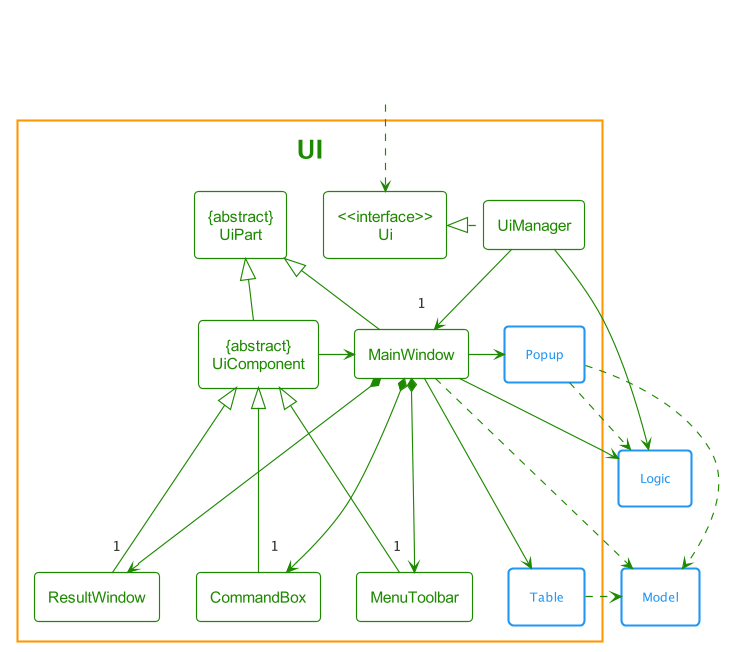

The diagram above was rendered by PlantUML. Its source (embedded in the PNG):
@startuml
!include style.puml

$OverrideTheme(UI_COLOR)

package UI {
    class "<<interface>>\nUi" as Ui
    class "{abstract}\nUiPart" as UiPart
    class "{abstract}\nUiComponent" as UiComponent
    class UiManager
    class MainWindow
    class MenuToolbar
    class CommandBox
    class ResultWindow

    package Table <<Rectangle>> {
    }

    package Popup <<Rectangle>> {
    }
}

package Model <<Rectangle>> {
}

package Logic <<Rectangle>> {
}


class HiddenOutside<<Hidden>>
HiddenOutside ..> Ui

UiManager .left.|> Ui
UiManager -down-> "1" MainWindow
MainWindow *--> "1" MenuToolbar
MainWindow *--> "1" CommandBox
MainWindow *--> "1" ResultWindow
MainWindow --> Table
MainWindow -right-> Popup

MenuToolbar --up-|> UiComponent
CommandBox --up-|> UiComponent
ResultWindow --up-|> UiComponent

MainWindow -up-|> UiPart
UiComponent -up-|> UiPart

UiManager -right-> Logic
MainWindow --> Logic
Popup ..> Logic
Popup --[hidden]-> Table

MainWindow ..> Model
Popup ...> Model
Table .right.> Model

UiComponent -left-> MainWindow

@enduml